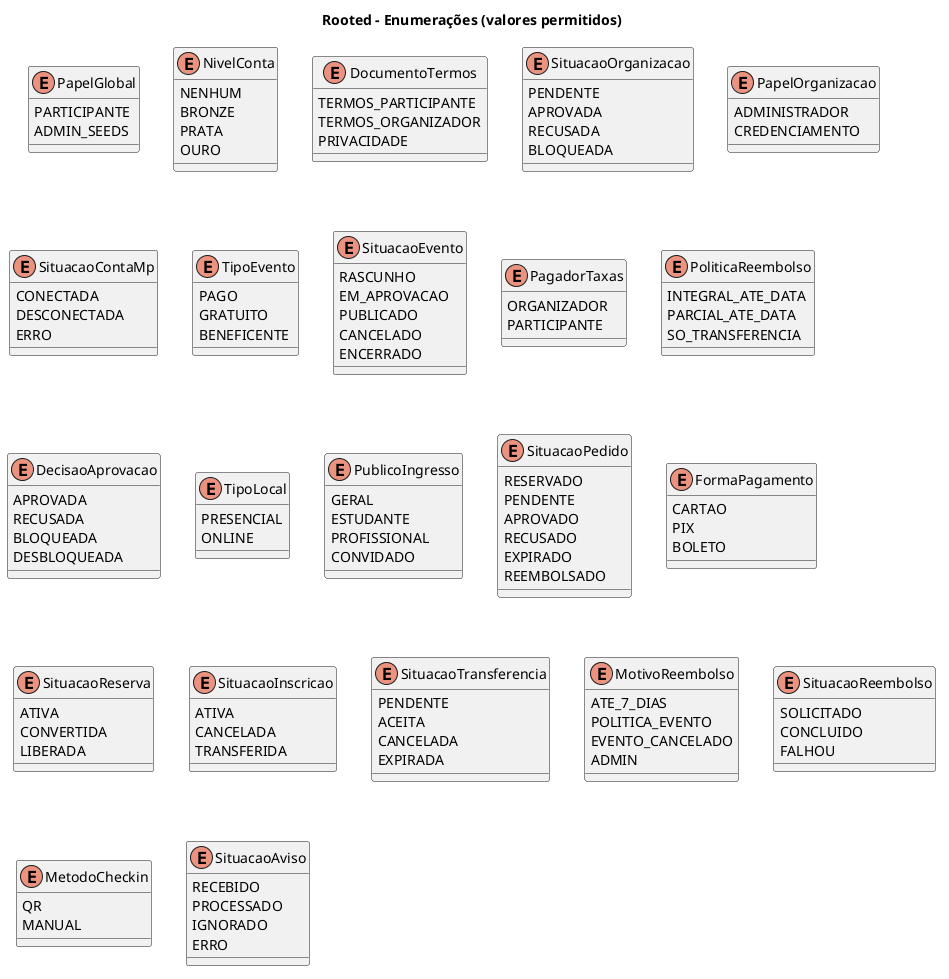

The diagram above was rendered by PlantUML. Its source (embedded in the PNG):
@startuml
title Rooted - Enumerações (valores permitidos)

enum PapelGlobal {
  PARTICIPANTE
  ADMIN_SEEDS
}
enum NivelConta {
  NENHUM
  BRONZE
  PRATA
  OURO
}
enum DocumentoTermos {
  TERMOS_PARTICIPANTE
  TERMOS_ORGANIZADOR
  PRIVACIDADE
}
enum SituacaoOrganizacao {
  PENDENTE
  APROVADA
  RECUSADA
  BLOQUEADA
}
enum PapelOrganizacao {
  ADMINISTRADOR
  CREDENCIAMENTO
}
enum SituacaoContaMp {
  CONECTADA
  DESCONECTADA
  ERRO
}
enum TipoEvento {
  PAGO
  GRATUITO
  BENEFICENTE
}
enum SituacaoEvento {
  RASCUNHO
  EM_APROVACAO
  PUBLICADO
  CANCELADO
  ENCERRADO
}
enum PagadorTaxas {
  ORGANIZADOR
  PARTICIPANTE
}
enum PoliticaReembolso {
  INTEGRAL_ATE_DATA
  PARCIAL_ATE_DATA
  SO_TRANSFERENCIA
}
enum DecisaoAprovacao {
  APROVADA
  RECUSADA
  BLOQUEADA
  DESBLOQUEADA
}
enum TipoLocal {
  PRESENCIAL
  ONLINE
}
enum PublicoIngresso {
  GERAL
  ESTUDANTE
  PROFISSIONAL
  CONVIDADO
}
enum SituacaoPedido {
  RESERVADO
  PENDENTE
  APROVADO
  RECUSADO
  EXPIRADO
  REEMBOLSADO
}
enum FormaPagamento {
  CARTAO
  PIX
  BOLETO
}
enum SituacaoReserva {
  ATIVA
  CONVERTIDA
  LIBERADA
}
enum SituacaoInscricao {
  ATIVA
  CANCELADA
  TRANSFERIDA
}
enum SituacaoTransferencia {
  PENDENTE
  ACEITA
  CANCELADA
  EXPIRADA
}
enum MotivoReembolso {
  ATE_7_DIAS
  POLITICA_EVENTO
  EVENTO_CANCELADO
  ADMIN
}
enum SituacaoReembolso {
  SOLICITADO
  CONCLUIDO
  FALHOU
}
enum MetodoCheckin {
  QR
  MANUAL
}
enum SituacaoAviso {
  RECEBIDO
  PROCESSADO
  IGNORADO
  ERRO
}
@enduml